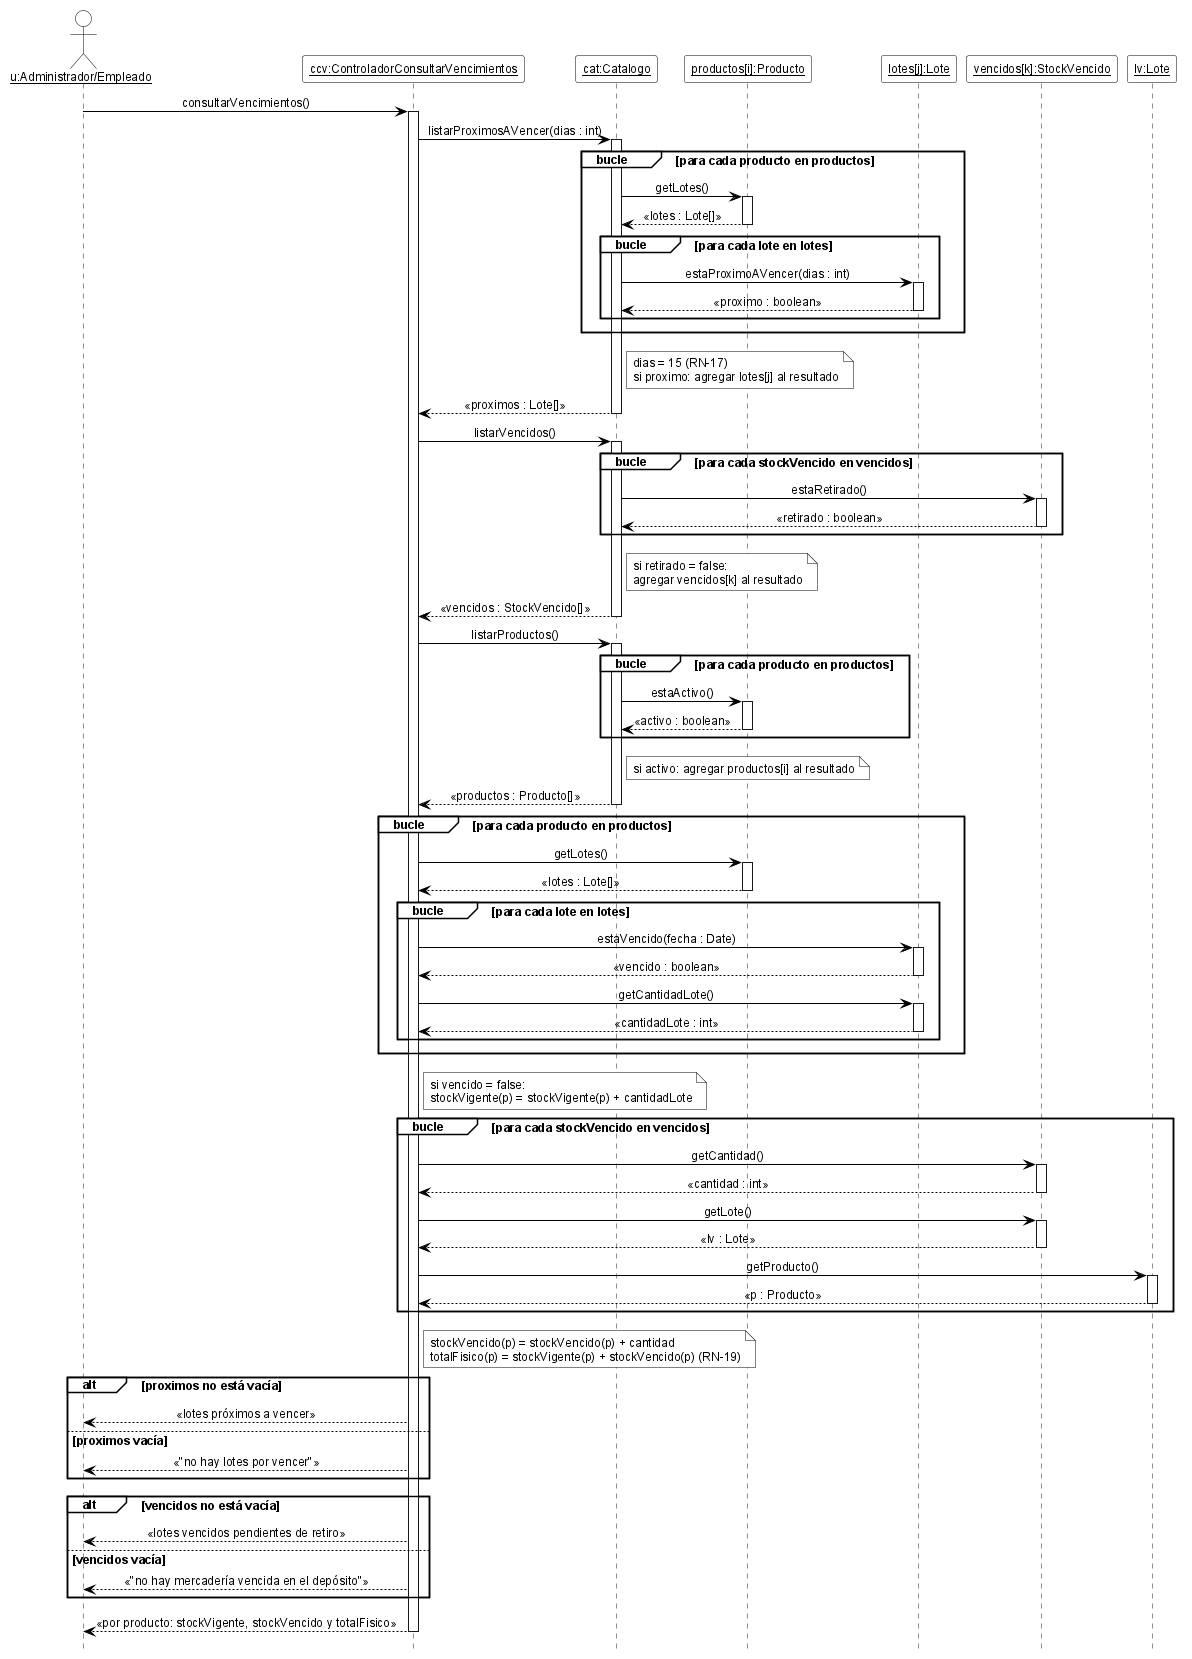

The diagram above was rendered by PlantUML. Its source (embedded in the PNG):
@startuml DSD_CU-09_consultarVencimientos
' Diagrama de Secuencia de Diseño (DSD) - CU-09 Consultar vencimientos y stock vencido - consultarVencimientos
' Estilo de los ejemplos de la teoría (introducirArticulo / crearNuevaVenta).
hide footbox
skinparam shadowing false
skinparam defaultFontName Arial
skinparam defaultFontSize 12
skinparam sequenceMessageAlign center
skinparam ArrowColor black
skinparam ParticipantBackgroundColor white
skinparam ParticipantBorderColor black
skinparam ActorBackgroundColor white
skinparam ActorBorderColor black
skinparam LifeLineBorderColor black
skinparam LifeLineBackgroundColor white
skinparam SequenceGroupBackgroundColor white
skinparam SequenceGroupBorderColor black
skinparam SequenceGroupHeaderFontColor black
skinparam NoteBackgroundColor white
skinparam NoteBorderColor black

actor "<u>u:Administrador/Empleado</u>" as u
participant "<u>ccv:ControladorConsultarVencimientos</u>" as ccv
participant "<u>cat:Catalogo</u>" as cat
participant "<u>productos[i]:Producto</u>" as pi
participant "<u>lotes[j]:Lote</u>" as li
participant "<u>vencidos[k]:StockVencido</u>" as vi
participant "<u>lv:Lote</u>" as lv

u -> ccv ++ : consultarVencimientos()
ccv -> cat ++ : listarProximosAVencer(dias : int)
group bucle [para cada producto en productos]
  cat -> pi ++ : getLotes()
  pi --> cat -- : «lotes : Lote[]»
  group bucle [para cada lote en lotes]
    cat -> li ++ : estaProximoAVencer(dias : int)
    li --> cat -- : «proximo : boolean»
  end
end
note right of cat : dias = 15 (RN-17)\nsi proximo: agregar lotes[j] al resultado
cat --> ccv -- : «proximos : Lote[]»
ccv -> cat ++ : listarVencidos()
group bucle [para cada stockVencido en vencidos]
  cat -> vi ++ : estaRetirado()
  vi --> cat -- : «retirado : boolean»
end
note right of cat : si retirado = false:\nagregar vencidos[k] al resultado
cat --> ccv -- : «vencidos : StockVencido[]»
ccv -> cat ++ : listarProductos()
group bucle [para cada producto en productos]
  cat -> pi ++ : estaActivo()
  pi --> cat -- : «activo : boolean»
end
note right of cat : si activo: agregar productos[i] al resultado
cat --> ccv -- : «productos : Producto[]»
group bucle [para cada producto en productos]
  ccv -> pi ++ : getLotes()
  pi --> ccv -- : «lotes : Lote[]»
  group bucle [para cada lote en lotes]
    ccv -> li ++ : estaVencido(fecha : Date)
    li --> ccv -- : «vencido : boolean»
    ccv -> li ++ : getCantidadLote()
    li --> ccv -- : «cantidadLote : int»
  end
end
note right of ccv : si vencido = false:\nstockVigente(p) = stockVigente(p) + cantidadLote
group bucle [para cada stockVencido en vencidos]
  ccv -> vi ++ : getCantidad()
  vi --> ccv -- : «cantidad : int»
  ccv -> vi ++ : getLote()
  vi --> ccv -- : «lv : Lote»
  ccv -> lv ++ : getProducto()
  lv --> ccv -- : «p : Producto»
end
note right of ccv
  stockVencido(p) = stockVencido(p) + cantidad
  totalFisico(p) = stockVigente(p) + stockVencido(p) (RN-19)
end note
alt proximos no está vacía
  ccv --> u : «lotes próximos a vencer»
else proximos vacía
  ccv --> u : «"no hay lotes por vencer"»
end
alt vencidos no está vacía
  ccv --> u : «lotes vencidos pendientes de retiro»
else vencidos vacía
  ccv --> u : «"no hay mercadería vencida en el depósito"»
end
ccv --> u -- : «por producto: stockVigente, stockVencido y totalFisico»

@enduml